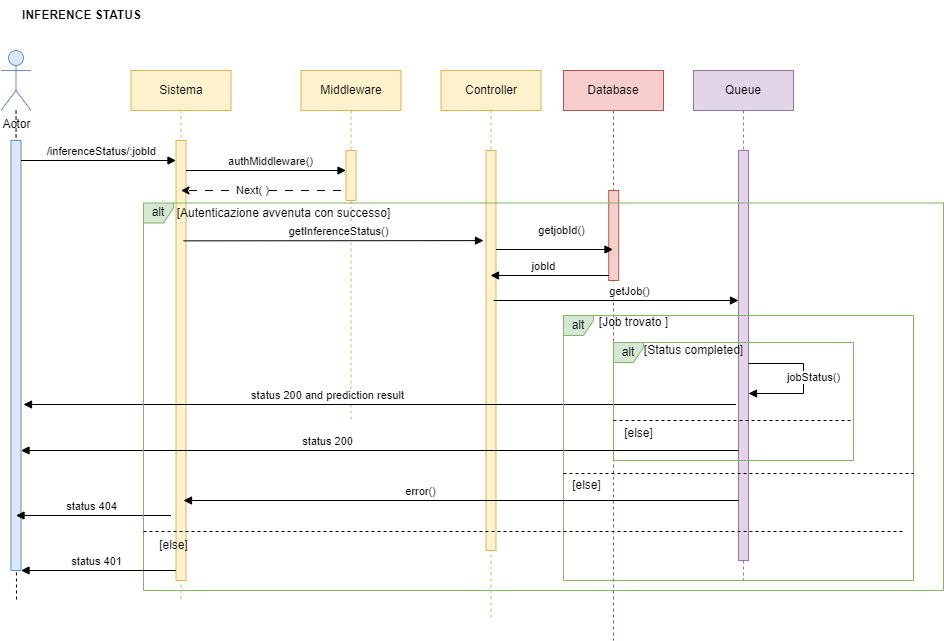

The diagram above was exported from draw.io. Its source (the exported page's mxGraphModel, read from the mxfile embedded in the PNG):
<mxGraphModel dx="340" dy="-589" grid="1" gridSize="10" guides="1" tooltips="1" connect="1" arrows="1" fold="1" page="1" pageScale="1" pageWidth="827" pageHeight="1169" math="0" shadow="0">
  <root>
    <mxCell id="0" />
    <mxCell id="1" parent="0" />
    <mxCell id="TUrXZXIPRkLSrNpsl514-93" value="Database" style="shape=umlLifeline;perimeter=lifelinePerimeter;whiteSpace=wrap;html=1;container=0;dropTarget=0;collapsible=0;recursiveResize=0;outlineConnect=0;portConstraint=eastwest;newEdgeStyle={&quot;edgeStyle&quot;:&quot;elbowEdgeStyle&quot;,&quot;elbow&quot;:&quot;vertical&quot;,&quot;curved&quot;:0,&quot;rounded&quot;:0};fillColor=#f8cecc;strokeColor=#b85450;" vertex="1" parent="1">
      <mxGeometry x="1870" y="1370" width="100" height="570" as="geometry" />
    </mxCell>
    <mxCell id="TUrXZXIPRkLSrNpsl514-94" value="" style="html=1;points=[];perimeter=orthogonalPerimeter;outlineConnect=0;targetShapes=umlLifeline;portConstraint=eastwest;newEdgeStyle={&quot;edgeStyle&quot;:&quot;elbowEdgeStyle&quot;,&quot;elbow&quot;:&quot;vertical&quot;,&quot;curved&quot;:0,&quot;rounded&quot;:0};fillColor=#f8cecc;strokeColor=#b85450;" vertex="1" parent="TUrXZXIPRkLSrNpsl514-93">
      <mxGeometry x="45.22" y="120" width="10" height="90" as="geometry" />
    </mxCell>
    <mxCell id="TUrXZXIPRkLSrNpsl514-95" value="INFERENCE STATUS" style="text;html=1;align=center;verticalAlign=middle;resizable=0;points=[];autosize=1;strokeColor=none;fillColor=none;fontStyle=1" vertex="1" parent="1">
      <mxGeometry x="1317.5" y="1300" width="140" height="30" as="geometry" />
    </mxCell>
    <mxCell id="TUrXZXIPRkLSrNpsl514-96" value="Sistema" style="shape=umlLifeline;perimeter=lifelinePerimeter;whiteSpace=wrap;html=1;container=0;dropTarget=0;collapsible=0;recursiveResize=0;outlineConnect=0;portConstraint=eastwest;newEdgeStyle={&quot;edgeStyle&quot;:&quot;elbowEdgeStyle&quot;,&quot;elbow&quot;:&quot;vertical&quot;,&quot;curved&quot;:0,&quot;rounded&quot;:0};fillColor=#fff2cc;strokeColor=#d6b656;" vertex="1" parent="1">
      <mxGeometry x="1437.5" y="1370" width="100" height="530" as="geometry" />
    </mxCell>
    <mxCell id="TUrXZXIPRkLSrNpsl514-97" value="" style="html=1;points=[];perimeter=orthogonalPerimeter;outlineConnect=0;targetShapes=umlLifeline;portConstraint=eastwest;newEdgeStyle={&quot;edgeStyle&quot;:&quot;elbowEdgeStyle&quot;,&quot;elbow&quot;:&quot;vertical&quot;,&quot;curved&quot;:0,&quot;rounded&quot;:0};fillColor=#fff2cc;strokeColor=#d6b656;" vertex="1" parent="TUrXZXIPRkLSrNpsl514-96">
      <mxGeometry x="45" y="70" width="10" height="440" as="geometry" />
    </mxCell>
    <mxCell id="TUrXZXIPRkLSrNpsl514-98" style="edgeStyle=orthogonalEdgeStyle;rounded=0;orthogonalLoop=1;jettySize=auto;html=1;strokeColor=default;dashed=1;endArrow=none;endFill=0;" edge="1" parent="1" source="TUrXZXIPRkLSrNpsl514-99">
      <mxGeometry relative="1" as="geometry">
        <mxPoint x="1323" y="1900" as="targetPoint" />
      </mxGeometry>
    </mxCell>
    <mxCell id="TUrXZXIPRkLSrNpsl514-99" value="Actor" style="shape=umlActor;verticalLabelPosition=bottom;verticalAlign=top;html=1;outlineConnect=0;fillColor=#dae8fc;strokeColor=#6c8ebf;" vertex="1" parent="1">
      <mxGeometry x="1307.5" y="1350" width="30" height="60" as="geometry" />
    </mxCell>
    <mxCell id="TUrXZXIPRkLSrNpsl514-100" value="" style="html=1;points=[];perimeter=orthogonalPerimeter;outlineConnect=0;targetShapes=umlLifeline;portConstraint=eastwest;newEdgeStyle={&quot;edgeStyle&quot;:&quot;elbowEdgeStyle&quot;,&quot;elbow&quot;:&quot;vertical&quot;,&quot;curved&quot;:0,&quot;rounded&quot;:0};fillColor=#dae8fc;strokeColor=#6c8ebf;" vertex="1" parent="1">
      <mxGeometry x="1317.5" y="1440" width="10" height="430" as="geometry" />
    </mxCell>
    <mxCell id="TUrXZXIPRkLSrNpsl514-101" value="/inferenceStatus/:jobId" style="html=1;verticalAlign=bottom;endArrow=block;edgeStyle=elbowEdgeStyle;elbow=vertical;curved=0;rounded=0;" edge="1" parent="1" target="TUrXZXIPRkLSrNpsl514-97">
      <mxGeometry x="0.0323" relative="1" as="geometry">
        <mxPoint x="1327.5" y="1460" as="sourcePoint" />
        <Array as="points">
          <mxPoint x="1367.5" y="1460" />
        </Array>
        <mxPoint x="1417" y="1460" as="targetPoint" />
        <mxPoint as="offset" />
      </mxGeometry>
    </mxCell>
    <mxCell id="TUrXZXIPRkLSrNpsl514-102" value="Middleware" style="shape=umlLifeline;perimeter=lifelinePerimeter;whiteSpace=wrap;html=1;container=0;dropTarget=0;collapsible=0;recursiveResize=0;outlineConnect=0;portConstraint=eastwest;newEdgeStyle={&quot;edgeStyle&quot;:&quot;elbowEdgeStyle&quot;,&quot;elbow&quot;:&quot;vertical&quot;,&quot;curved&quot;:0,&quot;rounded&quot;:0};fillColor=#fff2cc;strokeColor=#d6b656;" vertex="1" parent="1">
      <mxGeometry x="1607.5" y="1370" width="100" height="350" as="geometry" />
    </mxCell>
    <mxCell id="TUrXZXIPRkLSrNpsl514-103" value="" style="html=1;points=[];perimeter=orthogonalPerimeter;outlineConnect=0;targetShapes=umlLifeline;portConstraint=eastwest;newEdgeStyle={&quot;edgeStyle&quot;:&quot;elbowEdgeStyle&quot;,&quot;elbow&quot;:&quot;vertical&quot;,&quot;curved&quot;:0,&quot;rounded&quot;:0};fillColor=#fff2cc;strokeColor=#d6b656;" vertex="1" parent="TUrXZXIPRkLSrNpsl514-102">
      <mxGeometry x="45" y="80" width="10" height="50" as="geometry" />
    </mxCell>
    <mxCell id="TUrXZXIPRkLSrNpsl514-104" value="Controller" style="shape=umlLifeline;perimeter=lifelinePerimeter;whiteSpace=wrap;html=1;container=0;dropTarget=0;collapsible=0;recursiveResize=0;outlineConnect=0;portConstraint=eastwest;newEdgeStyle={&quot;edgeStyle&quot;:&quot;elbowEdgeStyle&quot;,&quot;elbow&quot;:&quot;vertical&quot;,&quot;curved&quot;:0,&quot;rounded&quot;:0};fillColor=#fff2cc;strokeColor=#d6b656;" vertex="1" parent="1">
      <mxGeometry x="1747.5" y="1370" width="100" height="550" as="geometry" />
    </mxCell>
    <mxCell id="TUrXZXIPRkLSrNpsl514-105" value="" style="html=1;points=[];perimeter=orthogonalPerimeter;outlineConnect=0;targetShapes=umlLifeline;portConstraint=eastwest;newEdgeStyle={&quot;edgeStyle&quot;:&quot;elbowEdgeStyle&quot;,&quot;elbow&quot;:&quot;vertical&quot;,&quot;curved&quot;:0,&quot;rounded&quot;:0};fillColor=#fff2cc;strokeColor=#d6b656;" vertex="1" parent="TUrXZXIPRkLSrNpsl514-104">
      <mxGeometry x="45" y="80" width="10" height="400" as="geometry" />
    </mxCell>
    <mxCell id="TUrXZXIPRkLSrNpsl514-106" value="Queue" style="shape=umlLifeline;perimeter=lifelinePerimeter;whiteSpace=wrap;html=1;container=0;dropTarget=0;collapsible=0;recursiveResize=0;outlineConnect=0;portConstraint=eastwest;newEdgeStyle={&quot;edgeStyle&quot;:&quot;elbowEdgeStyle&quot;,&quot;elbow&quot;:&quot;vertical&quot;,&quot;curved&quot;:0,&quot;rounded&quot;:0};fillColor=#e1d5e7;strokeColor=#9673a6;" vertex="1" parent="1">
      <mxGeometry x="2000" y="1370" width="100" height="510" as="geometry" />
    </mxCell>
    <mxCell id="TUrXZXIPRkLSrNpsl514-107" value="" style="html=1;points=[];perimeter=orthogonalPerimeter;outlineConnect=0;targetShapes=umlLifeline;portConstraint=eastwest;newEdgeStyle={&quot;edgeStyle&quot;:&quot;elbowEdgeStyle&quot;,&quot;elbow&quot;:&quot;vertical&quot;,&quot;curved&quot;:0,&quot;rounded&quot;:0};fillColor=#e1d5e7;strokeColor=#9673a6;" vertex="1" parent="TUrXZXIPRkLSrNpsl514-106">
      <mxGeometry x="45" y="80" width="10" height="410" as="geometry" />
    </mxCell>
    <mxCell id="TUrXZXIPRkLSrNpsl514-108" value="authMiddleware()" style="html=1;verticalAlign=bottom;endArrow=block;edgeStyle=elbowEdgeStyle;elbow=vertical;curved=0;rounded=0;" edge="1" parent="1" target="TUrXZXIPRkLSrNpsl514-103">
      <mxGeometry x="0.0625" relative="1" as="geometry">
        <mxPoint x="1492.5" y="1470" as="sourcePoint" />
        <Array as="points">
          <mxPoint x="1497.5" y="1470" />
        </Array>
        <mxPoint x="1647.5" y="1470" as="targetPoint" />
        <mxPoint x="-1" as="offset" />
      </mxGeometry>
    </mxCell>
    <mxCell id="TUrXZXIPRkLSrNpsl514-109" value="getInferenceStatus()" style="html=1;verticalAlign=bottom;endArrow=block;edgeStyle=elbowEdgeStyle;elbow=vertical;curved=0;rounded=0;" edge="1" parent="1">
      <mxGeometry x="0.0372" relative="1" as="geometry">
        <mxPoint x="1490" y="1540.3500000000001" as="sourcePoint" />
        <Array as="points" />
        <mxPoint x="1790" y="1540.3500000000001" as="targetPoint" />
        <mxPoint as="offset" />
      </mxGeometry>
    </mxCell>
    <mxCell id="TUrXZXIPRkLSrNpsl514-110" value="getJob()" style="html=1;verticalAlign=bottom;endArrow=block;elbow=vertical;rounded=0;" edge="1" parent="1" target="TUrXZXIPRkLSrNpsl514-107">
      <mxGeometry x="0.1078" relative="1" as="geometry">
        <mxPoint x="1800" y="1600" as="sourcePoint" />
        <mxPoint x="2040" y="1597" as="targetPoint" />
        <mxPoint as="offset" />
      </mxGeometry>
    </mxCell>
    <mxCell id="TUrXZXIPRkLSrNpsl514-111" value="jobStatus()" style="html=1;verticalAlign=bottom;endArrow=block;edgeStyle=elbowEdgeStyle;elbow=horizontal;curved=0;rounded=0;" edge="1" parent="1">
      <mxGeometry x="0.1173" y="10" relative="1" as="geometry">
        <mxPoint x="2055" y="1663" as="sourcePoint" />
        <Array as="points">
          <mxPoint x="2110" y="1678" />
        </Array>
        <mxPoint x="2055" y="1693" as="targetPoint" />
        <mxPoint as="offset" />
      </mxGeometry>
    </mxCell>
    <mxCell id="TUrXZXIPRkLSrNpsl514-112" value="status 200 and prediction result&lt;span style=&quot;color: rgba(0, 0, 0, 0); font-family: monospace; font-size: 0px; text-align: start; background-color: rgb(251, 251, 251);&quot;&gt;%3CmxGraphModel%3E%3Croot%3E%3CmxCell%20id%3D%220%22%2F%3E%3CmxCell%20id%3D%221%22%20parent%3D%220%22%2F%3E%3CmxCell%20id%3D%222%22%20value%3D%22alt%22%20style%3D%22shape%3DumlFrame%3BwhiteSpace%3Dwrap%3Bhtml%3D1%3BpointerEvents%3D0%3Bwidth%3D30%3Bheight%3D20%3BfillColor%3Ddefault%3BfillStyle%3Dauto%3B%22%20vertex%3D%221%22%20parent%3D%221%22%3E%3CmxGeometry%20x%3D%22580%22%20y%3D%221600%22%20width%3D%22240%22%20height%3D%22130%22%20as%3D%22geometry%22%2F%3E%3C%2FmxCell%3E%3CmxCell%20id%3D%223%22%20value%3D%22trovato%20database%20per%20l'utente%22%20style%3D%22text%3Balign%3Dcenter%3BfontStyle%3D1%3BverticalAlign%3Dmiddle%3BspacingLeft%3D3%3BspacingRight%3D3%3BstrokeColor%3Dnone%3Brotatable%3D0%3Bpoints%3D%5B%5B0%2C0.5%5D%2C%5B1%2C0.5%5D%5D%3BportConstraint%3Deastwest%3Bhtml%3D1%3B%22%20vertex%3D%221%22%20parent%3D%221%22%3E%3CmxGeometry%20x%3D%22655%22%20y%3D%221600%22%20width%3D%2280%22%20height%3D%2226%22%20as%3D%22geometry%22%2F%3E%3C%2FmxCell%3E%3CmxCell%20id%3D%224%22%20value%3D%22%22%20style%3D%22line%3BstrokeWidth%3D1%3BfillColor%3Dnone%3Balign%3Dleft%3BverticalAlign%3Dmiddle%3BspacingTop%3D-1%3BspacingLeft%3D3%3BspacingRight%3D3%3Brotatable%3D0%3BlabelPosition%3Dright%3Bpoints%3D%5B%5D%3BportConstraint%3Deastwest%3BstrokeColor%3Dinherit%3Bdashed%3D1%3B%22%20vertex%3D%221%22%20parent%3D%221%22%3E%3CmxGeometry%20x%3D%22580%22%20y%3D%221662%22%20width%3D%22240%22%20height%3D%2232%22%20as%3D%22geometry%22%2F%3E%3C%2FmxCell%3E%3CmxCell%20id%3D%225%22%20value%3D%22else%22%20style%3D%22text%3Balign%3Dcenter%3BfontStyle%3D1%3BverticalAlign%3Dmiddle%3BspacingLeft%3D3%3BspacingRight%3D3%3BstrokeColor%3Dnone%3Brotatable%3D0%3Bpoints%3D%5B%5B0%2C0.5%5D%2C%5B1%2C0.5%5D%5D%3BportConstraint%3Deastwest%3Bhtml%3D1%3B%22%20vertex%3D%221%22%20parent%3D%221%22%3E%3CmxGeometry%20x%3D%22565%22%20y%3D%221680%22%20width%3D%2280%22%20height%3D%2226%22%20as%3D%22geometry%22%2F%3E%3C%2FmxCell%3E%3C%2Froot%3E%3C%2FmxGraphModel%3E&lt;/span&gt;" style="html=1;verticalAlign=bottom;endArrow=block;edgeStyle=elbowEdgeStyle;elbow=vertical;curved=0;rounded=0;" edge="1" parent="1">
      <mxGeometry x="0.1468" relative="1" as="geometry">
        <mxPoint x="2042.5" y="1703.9999999999998" as="sourcePoint" />
        <Array as="points">
          <mxPoint x="1322.5" y="1704" />
          <mxPoint x="1438.5" y="1693.9999999999998" />
        </Array>
        <mxPoint x="1330" y="1704" as="targetPoint" />
        <mxPoint as="offset" />
      </mxGeometry>
    </mxCell>
    <mxCell id="TUrXZXIPRkLSrNpsl514-113" value="alt" style="shape=umlFrame;whiteSpace=wrap;html=1;pointerEvents=0;width=30;height=20;fillColor=#d5e8d4;fillStyle=auto;strokeColor=#82b366;" vertex="1" parent="1">
      <mxGeometry x="1920" y="1642" width="240" height="118" as="geometry" />
    </mxCell>
    <mxCell id="TUrXZXIPRkLSrNpsl514-114" value="&lt;span style=&quot;font-weight: normal;&quot;&gt;[Status completed]&lt;/span&gt;" style="text;align=center;fontStyle=1;verticalAlign=middle;spacingLeft=3;spacingRight=3;strokeColor=none;rotatable=0;points=[[0,0.5],[1,0.5]];portConstraint=eastwest;html=1;" vertex="1" parent="1">
      <mxGeometry x="1960" y="1637" width="80" height="26" as="geometry" />
    </mxCell>
    <mxCell id="TUrXZXIPRkLSrNpsl514-115" value="" style="line;strokeWidth=1;fillColor=none;align=left;verticalAlign=middle;spacingTop=-1;spacingLeft=3;spacingRight=3;rotatable=0;labelPosition=right;points=[];portConstraint=eastwest;strokeColor=inherit;dashed=1;" vertex="1" parent="1">
      <mxGeometry x="1920" y="1704" width="240" height="32" as="geometry" />
    </mxCell>
    <mxCell id="TUrXZXIPRkLSrNpsl514-116" value="&lt;span style=&quot;font-weight: normal;&quot;&gt;[else]&lt;/span&gt;" style="text;align=center;fontStyle=1;verticalAlign=middle;spacingLeft=3;spacingRight=3;strokeColor=none;rotatable=0;points=[[0,0.5],[1,0.5]];portConstraint=eastwest;html=1;" vertex="1" parent="1">
      <mxGeometry x="1905" y="1720" width="80" height="26" as="geometry" />
    </mxCell>
    <mxCell id="TUrXZXIPRkLSrNpsl514-117" value="status 200&lt;span style=&quot;color: rgba(0, 0, 0, 0); font-family: monospace; font-size: 0px; text-align: start; background-color: rgb(251, 251, 251);&quot;&gt;3CmxGraphModel%3E%3Croot%3E%3CmxCell%20id%3D%220%22%2F%3E%3CmxCell%20id%3D%221%22%20parent%3D%220%22%2F%3E%3CmxCell%20id%3D%222%22%20value%3D%22alt%22%20style%3D%22shape%3DumlFrame%3BwhiteSpace%3Dwrap%3Bhtml%3D1%3BpointerEvents%3D0%3Bwidth%3D30%3Bheight%3D20%3BfillColor%3Ddefault%3BfillStyle%3Dauto%3B%22%20vertex%3D%221%22%20parent%3D%221%22%3E%3CmxGeometry%20x%3D%22580%22%20y%3D%221600%22%20width%3D%22240%22%20height%3D%22130%22%20as%3D%22geometry%22%2F%3E%3C%2FmxCell%3E%3CmxCell%20id%3D%223%22%20value%3D%22trovato%20database%20per%20l'utente%22%20style%3D%22text%3Balign%3Dcenter%3BfontStyle%3D1%3BverticalAlign%3Dmiddle%3BspacingLeft%3D3%3BspacingRight%3D3%3BstrokeColor%3Dnone%3Brotatable%3D0%3Bpoints%3D%5B%5B0%2C0.5%5D%2C%5B1%2C0.5%5D%5D%3BportConstraint%3Deastwest%3Bhtml%3D1%3B%22%20vertex%3D%221%22%20parent%3D%221%22%3E%3CmxGeometry%20x%3D%22655%22%20y%3D%221600%22%20width%3D%2280%22%20height%3D%2226%22%20as%3D%22geometry%22%2F%3E%3C%2FmxCell%3E%3CmxCell%20id%3D%224%22%20value%3D%22%22%20style%3D%22line%3BstrokeWidth%3D1%3BfillColor%3Dnone%3Balign%3Dleft%3BverticalAlign%3Dmiddle%3BspacingTop%3D-1%3BspacingLeft%3D3%3BspacingRight%3D3%3Brotatable%3D0%3BlabelPosition%3Dright%3Bpoints%3D%5B%5D%3BportConstraint%3Deastwest%3BstrokeColor%3Dinherit%3Bdashed%3D1%3B%22%20vertex%3D%221%22%20parent%3D%221%22%3E%3CmxGeometry%20x%3D%22580%22%20y%3D%221662%22%20width%3D%22240%22%20height%3D%2232%22%20as%3D%22geometry%22%2F%3E%3C%2FmxCell%3E%3CmxCell%20id%3D%225%22%20value%3D%22else%22%20style%3D%22text%3Balign%3Dcenter%3BfontStyle%3D1%3BverticalAlign%3Dmiddle%3BspacingLeft%3D3%3BspacingRight%3D3%3BstrokeColor%3Dnone%3Brotatable%3D0%3Bpoints%3D%5B%5B0%2C0.5%5D%2C%5B1%2C0.5%5D%5D%3BportConstraint%3Deastwest%3Bhtml%3D1%3B%22%20vertex%3D%221%22%20parent%3D%221%22%3E%3CmxGeometry%20x%3D%22565%22%20y%3D%221680%22%20width%3D%2280%22%20height%3D%2226%22%20as%3D%22geometry%22%2F%3E%3C%2FmxCell%3E%3C%2Froot%3E%3C%2FmxGraphModel%3E20022&lt;/span&gt;" style="html=1;verticalAlign=bottom;endArrow=block;edgeStyle=elbowEdgeStyle;elbow=vertical;curved=0;rounded=0;" edge="1" parent="1">
      <mxGeometry x="0.1468" relative="1" as="geometry">
        <mxPoint x="2045" y="1750" as="sourcePoint" />
        <Array as="points">
          <mxPoint x="1576" y="1749.9999999999998" />
          <mxPoint x="1446" y="1739.9999999999998" />
        </Array>
        <mxPoint x="1327.5" y="1750" as="targetPoint" />
        <mxPoint as="offset" />
      </mxGeometry>
    </mxCell>
    <mxCell id="TUrXZXIPRkLSrNpsl514-118" value="alt" style="shape=umlFrame;whiteSpace=wrap;html=1;pointerEvents=0;width=30;height=20;fillColor=#d5e8d4;fillStyle=auto;strokeColor=#82b366;" vertex="1" parent="1">
      <mxGeometry x="1870" y="1615" width="350" height="265" as="geometry" />
    </mxCell>
    <mxCell id="TUrXZXIPRkLSrNpsl514-119" value="[Job trovato ]" style="text;html=1;align=center;verticalAlign=middle;resizable=0;points=[];autosize=1;strokeColor=none;fillColor=none;" vertex="1" parent="1">
      <mxGeometry x="1895" y="1607" width="90" height="30" as="geometry" />
    </mxCell>
    <mxCell id="TUrXZXIPRkLSrNpsl514-120" value="" style="line;strokeWidth=1;fillColor=none;align=left;verticalAlign=middle;spacingTop=-1;spacingLeft=3;spacingRight=3;rotatable=0;labelPosition=right;points=[];portConstraint=eastwest;strokeColor=inherit;dashed=1;" vertex="1" parent="1">
      <mxGeometry x="1870" y="1757" width="350" height="32" as="geometry" />
    </mxCell>
    <mxCell id="TUrXZXIPRkLSrNpsl514-121" value="[else]" style="text;html=1;align=center;verticalAlign=middle;resizable=0;points=[];autosize=1;strokeColor=none;fillColor=none;" vertex="1" parent="1">
      <mxGeometry x="1867.5" y="1770" width="50" height="30" as="geometry" />
    </mxCell>
    <mxCell id="TUrXZXIPRkLSrNpsl514-122" value="error()" style="html=1;verticalAlign=bottom;endArrow=block;edgeStyle=elbowEdgeStyle;elbow=vertical;curved=0;rounded=0;" edge="1" parent="1">
      <mxGeometry x="0.1468" relative="1" as="geometry">
        <mxPoint x="2045" y="1800" as="sourcePoint" />
        <Array as="points">
          <mxPoint x="1790" y="1800" />
        </Array>
        <mxPoint x="1490" y="1800" as="targetPoint" />
        <mxPoint as="offset" />
      </mxGeometry>
    </mxCell>
    <mxCell id="TUrXZXIPRkLSrNpsl514-123" value="status 404" style="html=1;verticalAlign=bottom;endArrow=block;edgeStyle=elbowEdgeStyle;elbow=vertical;curved=0;rounded=0;" edge="1" parent="1">
      <mxGeometry x="0.0323" relative="1" as="geometry">
        <mxPoint x="1477.5" y="1815.0000000000002" as="sourcePoint" />
        <Array as="points">
          <mxPoint x="1322.5" y="1815.0000000000002" />
          <mxPoint x="1192.5" y="1805.0000000000002" />
        </Array>
        <mxPoint x="1322.5" y="1815.0000000000002" as="targetPoint" />
        <mxPoint as="offset" />
      </mxGeometry>
    </mxCell>
    <mxCell id="TUrXZXIPRkLSrNpsl514-124" value="" style="endArrow=classic;html=1;rounded=0;dashed=1;dashPattern=8 8;" edge="1" parent="1">
      <mxGeometry width="50" height="50" relative="1" as="geometry">
        <mxPoint x="1647.5" y="1490" as="sourcePoint" />
        <mxPoint x="1487.5" y="1490" as="targetPoint" />
      </mxGeometry>
    </mxCell>
    <mxCell id="TUrXZXIPRkLSrNpsl514-125" value="Next( )" style="edgeLabel;html=1;align=center;verticalAlign=middle;resizable=0;points=[];" connectable="0" vertex="1" parent="TUrXZXIPRkLSrNpsl514-124">
      <mxGeometry x="0.1146" y="-1" relative="1" as="geometry">
        <mxPoint as="offset" />
      </mxGeometry>
    </mxCell>
    <mxCell id="TUrXZXIPRkLSrNpsl514-126" value="alt" style="shape=umlFrame;whiteSpace=wrap;html=1;pointerEvents=0;width=30;height=20;fillColor=#d5e8d4;fillStyle=auto;strokeColor=#82b366;" vertex="1" parent="1">
      <mxGeometry x="1450" y="1502.5" width="800" height="387.5" as="geometry" />
    </mxCell>
    <mxCell id="TUrXZXIPRkLSrNpsl514-127" value="" style="line;strokeWidth=1;fillColor=none;align=left;verticalAlign=middle;spacingTop=-1;spacingLeft=3;spacingRight=3;rotatable=0;labelPosition=right;points=[];portConstraint=eastwest;strokeColor=inherit;dashed=1;" vertex="1" parent="1">
      <mxGeometry x="1450" y="1815" width="760" height="32" as="geometry" />
    </mxCell>
    <mxCell id="TUrXZXIPRkLSrNpsl514-128" value="[Autenticazione avvenuta con successo]" style="text;html=1;align=center;verticalAlign=middle;resizable=0;points=[];autosize=1;strokeColor=none;fillColor=none;" vertex="1" parent="1">
      <mxGeometry x="1470" y="1498" width="240" height="30" as="geometry" />
    </mxCell>
    <mxCell id="TUrXZXIPRkLSrNpsl514-129" value="[else]" style="text;html=1;align=center;verticalAlign=middle;resizable=0;points=[];autosize=1;strokeColor=none;fillColor=none;" vertex="1" parent="1">
      <mxGeometry x="1455" y="1830" width="50" height="30" as="geometry" />
    </mxCell>
    <mxCell id="TUrXZXIPRkLSrNpsl514-130" value="status 401" style="html=1;verticalAlign=bottom;endArrow=block;edgeStyle=elbowEdgeStyle;elbow=vertical;curved=0;rounded=0;" edge="1" parent="1">
      <mxGeometry x="0.0323" relative="1" as="geometry">
        <mxPoint x="1482.5" y="1870.0000000000002" as="sourcePoint" />
        <Array as="points">
          <mxPoint x="1327.5" y="1870.0000000000002" />
          <mxPoint x="1197.5" y="1860.0000000000002" />
        </Array>
        <mxPoint x="1327.5" y="1870.0000000000002" as="targetPoint" />
        <mxPoint as="offset" />
      </mxGeometry>
    </mxCell>
    <mxCell id="TUrXZXIPRkLSrNpsl514-131" value="getjobId()" style="html=1;verticalAlign=bottom;endArrow=block;edgeStyle=elbowEdgeStyle;elbow=horizontal;curved=0;rounded=0;" edge="1" parent="1" source="TUrXZXIPRkLSrNpsl514-105" target="TUrXZXIPRkLSrNpsl514-93">
      <mxGeometry x="0.1173" y="10" relative="1" as="geometry">
        <mxPoint x="1800" y="1549" as="sourcePoint" />
        <Array as="points">
          <mxPoint x="1860.5000000000002" y="1549" />
        </Array>
        <mxPoint x="1918.2200000000003" y="1549" as="targetPoint" />
        <mxPoint as="offset" />
      </mxGeometry>
    </mxCell>
    <mxCell id="TUrXZXIPRkLSrNpsl514-132" value="jobId" style="html=1;verticalAlign=bottom;endArrow=block;edgeStyle=elbowEdgeStyle;elbow=vertical;curved=0;rounded=0;" edge="1" parent="1">
      <mxGeometry x="0.1078" relative="1" as="geometry">
        <mxPoint x="1915.2200000000003" y="1575" as="sourcePoint" />
        <Array as="points">
          <mxPoint x="1860" y="1575" />
        </Array>
        <mxPoint x="1797" y="1575" as="targetPoint" />
        <mxPoint as="offset" />
      </mxGeometry>
    </mxCell>
  </root>
</mxGraphModel>